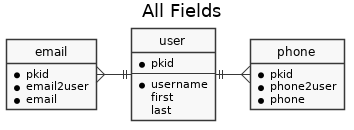

The diagram above was rendered by PlantUML. Its source (embedded in the PNG):
@startuml
skinparam monochrome true
skinparam shadowing false

hide circle
hide empty members

title All Fields
entity email {
   * pkid
   * email2user
   * email
}
entity user {
   * pkid
   --
   * username
   first
   last
}
entity phone {
   * pkid
   * phone2user
   * phone
}

email}-||user
user||-{phone
@enduml